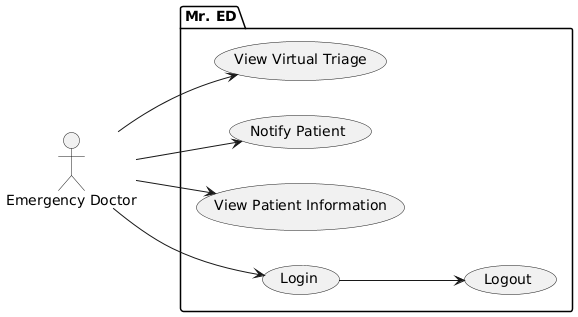

The diagram above was rendered by PlantUML. Its source (embedded in the PNG):
@startuml
left to right direction
actor :Emergency Doctor: as Doc

package "Mr. ED" {
   usecase "Login" as UC1
   usecase "Logout" as UC2
   usecase "View Patient Information" as UC3
   usecase "Notify Patient" as UC4
   usecase "View Virtual Triage" as UC5
}

Doc --> UC1
UC1 --> UC2
Doc --> UC3
Doc --> UC4
Doc --> UC5
@enduml